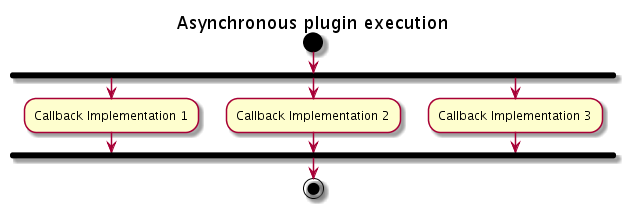

The diagram above was rendered by PlantUML. Its source (embedded in the PNG):
@startuml

title Asynchronous plugin execution
start

  fork
    :Callback Implementation 1;
  fork again
    :Callback Implementation 2;
  fork again
    :Callback Implementation 3;
  end fork

stop


@enduml